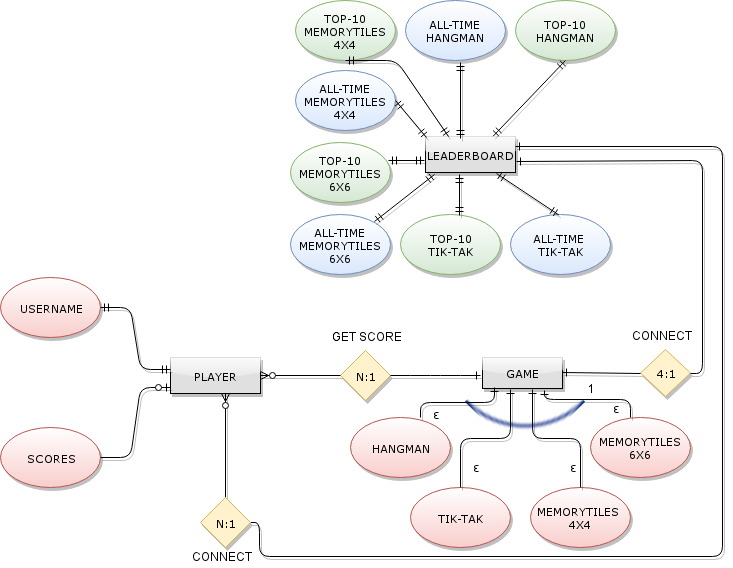

The diagram above was exported from draw.io. Its source (the exported page's mxGraphModel, read from the mxfile embedded in the PNG):
<mxGraphModel dx="3903" dy="734" grid="1" gridSize="10" guides="1" tooltips="1" connect="1" arrows="1" fold="1" page="1" pageScale="1" pageWidth="826" pageHeight="1169" background="#ffffff" math="0" shadow="0">
  <root>
    <mxCell id="0" style=";html=1;" />
    <mxCell id="1" style=";html=1;" parent="0" />
    <mxCell id="99" value="" style="shape=image;html=1;verticalAlign=top;verticalLabelPosition=bottom;labelBackgroundColor=#ffffff;imageAspect=0;aspect=fixed;image=https://cdn4.iconfinder.com/data/icons/32x32-free-design-icons/32/Arc.png;rotation=-135;" parent="1" vertex="1">
      <mxGeometry x="-1962" y="453" width="85" height="85" as="geometry" />
    </mxCell>
    <mxCell id="63" value="PLAYER" style="text;align=center;verticalAlign=middle;spacingLeft=4;spacingRight=4;strokeColor=#000000;fillColor=#e0e0e0;rotatable=0;points=[[0,0.5],[1,0.5]];portConstraint=eastwest;shadow=1;glass=1;fontFamily=Verdana;labelBackgroundColor=none;labelBorderColor=none;html=1;horizontal=1;fontSize=11;" parent="1" vertex="1">
      <mxGeometry x="-2274" y="452" width="90" height="36" as="geometry" />
    </mxCell>
    <mxCell id="64" value="&lt;font style=&quot;font-size: 11px;&quot;&gt;N:1&lt;/font&gt;" style="shape=rhombus;strokeWidth=1;fontSize=11;perimeter=rhombusPerimeter;whiteSpace=wrap;align=center;fillColor=#fff2cc;strokeColor=#d6b656;perimeterSpacing=0;shadow=1;fontFamily=Verdana;labelBackgroundColor=none;labelBorderColor=none;html=1;horizontal=1;" parent="1" vertex="1">
      <mxGeometry x="-2104" y="445" width="50" height="50" as="geometry" />
    </mxCell>
    <mxCell id="66" value="USERNAME" style="strokeWidth=1;shape=mxgraph.flowchart.start_1;whiteSpace=wrap;fillColor=#f8cecc;strokeColor=#b85450;gradientColor=#ffffff;gradientDirection=north;shadow=1;fontFamily=Verdana;align=center;labelBackgroundColor=none;labelBorderColor=none;html=1;horizontal=1;fontSize=11;" parent="1" vertex="1">
      <mxGeometry x="-2444" y="372" width="100" height="60" as="geometry" />
    </mxCell>
    <mxCell id="67" value="SCORES" style="strokeWidth=1;shape=mxgraph.flowchart.start_1;whiteSpace=wrap;fillColor=#f8cecc;strokeColor=#b85450;gradientColor=#ffffff;gradientDirection=north;shadow=1;fontFamily=Verdana;align=center;labelBackgroundColor=none;labelBorderColor=none;html=1;horizontal=1;fontSize=11;" parent="1" vertex="1">
      <mxGeometry x="-2444" y="522" width="100" height="60" as="geometry" />
    </mxCell>
    <mxCell id="68" value="" style="edgeStyle=entityRelationEdgeStyle;html=1;endArrow=ERmandOne;startArrow=ERmandOne;exitX=1;exitY=0.5;exitPerimeter=0;entryX=0.002;entryY=0.343;entryPerimeter=0;shadow=1;" parent="1" source="66" target="63" edge="1">
      <mxGeometry width="100" height="100" relative="1" as="geometry">
        <mxPoint x="-2304" y="512" as="sourcePoint" />
        <mxPoint x="-2214" y="242" as="targetPoint" />
      </mxGeometry>
    </mxCell>
    <mxCell id="71" value="" style="edgeStyle=entityRelationEdgeStyle;html=1;endArrow=ERzeroToOne;endFill=1;exitX=1;exitY=0.5;exitPerimeter=0;shadow=1;" parent="1" source="67" edge="1">
      <mxGeometry width="100" height="100" relative="1" as="geometry">
        <mxPoint x="-2329" y="632" as="sourcePoint" />
        <mxPoint x="-2274" y="482" as="targetPoint" />
      </mxGeometry>
    </mxCell>
    <mxCell id="73" value="" style="html=1;endArrow=ERzeroToMany;endFill=1;entryX=1;entryY=0.5;exitX=0;exitY=0.5;shadow=1;" parent="1" source="64" target="63" edge="1">
      <mxGeometry width="100" height="100" relative="1" as="geometry">
        <mxPoint x="-2014" y="532" as="sourcePoint" />
        <mxPoint x="-2204" y="582" as="targetPoint" />
      </mxGeometry>
    </mxCell>
    <mxCell id="74" value="" style="edgeStyle=entityRelationEdgeStyle;html=1;endArrow=ERone;endFill=1;exitX=1;exitY=0.5;shadow=1;" parent="1" source="64" edge="1">
      <mxGeometry width="100" height="100" relative="1" as="geometry">
        <mxPoint x="-1994" y="542" as="sourcePoint" />
        <mxPoint x="-1964" y="470" as="targetPoint" />
      </mxGeometry>
    </mxCell>
    <mxCell id="75" value="GAME" style="text;align=center;verticalAlign=middle;spacingLeft=4;spacingRight=4;strokeColor=#000000;fillColor=#e0e0e0;rotatable=0;points=[[0,0.5],[1,0.5]];portConstraint=eastwest;glass=1;comic=0;shadow=1;fontFamily=Verdana;labelBackgroundColor=none;labelBorderColor=none;html=1;horizontal=1;fontSize=11;" parent="1" vertex="1">
      <mxGeometry x="-1962" y="452" width="80" height="31" as="geometry" />
    </mxCell>
    <mxCell id="77" value="HANGMAN" style="strokeWidth=1;shape=mxgraph.flowchart.start_1;whiteSpace=wrap;fillColor=#f8cecc;strokeColor=#b85450;gradientColor=#ffffff;gradientDirection=north;shadow=1;fontFamily=Verdana;align=center;labelBackgroundColor=none;labelBorderColor=none;html=1;horizontal=1;fontSize=11;" parent="1" vertex="1">
      <mxGeometry x="-2094" y="512" width="100" height="60" as="geometry" />
    </mxCell>
    <mxCell id="78" value="TIK-TAK" style="strokeWidth=1;shape=mxgraph.flowchart.start_1;whiteSpace=wrap;fillColor=#f8cecc;strokeColor=#b85450;gradientColor=#ffffff;gradientDirection=north;shadow=1;fontFamily=Verdana;align=center;labelBackgroundColor=none;labelBorderColor=none;html=1;horizontal=1;fontSize=11;" parent="1" vertex="1">
      <mxGeometry x="-2034" y="582" width="100" height="60" as="geometry" />
    </mxCell>
    <mxCell id="79" value="MEMORYTILES&amp;nbsp;&lt;div&gt;4X4&lt;/div&gt;" style="strokeWidth=1;shape=mxgraph.flowchart.start_1;whiteSpace=wrap;fillColor=#f8cecc;strokeColor=#b85450;gradientColor=#ffffff;gradientDirection=north;shadow=1;fontFamily=Verdana;align=center;labelBackgroundColor=none;labelBorderColor=none;html=1;horizontal=1;fontSize=11;" parent="1" vertex="1">
      <mxGeometry x="-1914" y="582" width="100" height="60" as="geometry" />
    </mxCell>
    <mxCell id="80" value="MEMORYTILES&lt;div&gt;6X6&lt;/div&gt;" style="strokeWidth=1;shape=mxgraph.flowchart.start_1;whiteSpace=wrap;fillColor=#f8cecc;strokeColor=#b85450;gradientColor=#ffffff;gradientDirection=north;shadow=1;fontFamily=Verdana;align=center;labelBackgroundColor=none;labelBorderColor=none;html=1;horizontal=1;fontSize=11;" parent="1" vertex="1">
      <mxGeometry x="-1854" y="512" width="100" height="60" as="geometry" />
    </mxCell>
    <mxCell id="82" value="" style="edgeStyle=elbowEdgeStyle;html=1;endArrow=ERone;endFill=1;elbow=vertical;shadow=1;" parent="1" edge="1">
      <mxGeometry width="100" height="100" relative="1" as="geometry">
        <mxPoint x="-2024" y="512" as="sourcePoint" />
        <mxPoint x="-1950" y="482" as="targetPoint" />
      </mxGeometry>
    </mxCell>
    <mxCell id="85" value="" style="edgeStyle=elbowEdgeStyle;html=1;endArrow=ERone;endFill=1;elbow=vertical;exitX=0.5;exitY=0;exitPerimeter=0;shadow=1;" parent="1" source="78" edge="1">
      <mxGeometry x="-1984" y="483" width="100" height="100" as="geometry">
        <mxPoint x="-1984" y="513" as="sourcePoint" />
        <mxPoint x="-1934" y="484" as="targetPoint" />
      </mxGeometry>
    </mxCell>
    <mxCell id="86" value="" style="edgeStyle=elbowEdgeStyle;html=1;endArrow=ERone;endFill=1;elbow=vertical;exitX=0.5;exitY=0;exitPerimeter=0;entryX=0.623;entryY=1.017;entryPerimeter=0;shadow=1;" parent="1" source="79" target="75" edge="1">
      <mxGeometry x="-1956" y="488" width="100" height="100" as="geometry">
        <mxPoint x="-1956" y="518" as="sourcePoint" />
        <mxPoint x="-1904" y="488" as="targetPoint" />
        <Array as="points">
          <mxPoint x="-1884" y="533" />
        </Array>
      </mxGeometry>
    </mxCell>
    <mxCell id="89" value="" style="edgeStyle=elbowEdgeStyle;html=1;endArrow=ERone;endFill=1;elbow=vertical;entryX=0.78;entryY=1.049;entryPerimeter=0;shadow=1;" parent="1" source="80" target="75" edge="1">
      <mxGeometry x="-1946" y="498" width="100" height="100" as="geometry">
        <mxPoint x="-1854.3333333333333" y="592" as="sourcePoint" />
        <mxPoint x="-1901.8333333333333" y="493.66666666666674" as="targetPoint" />
        <Array as="points">
          <mxPoint x="-1814" y="494" />
        </Array>
      </mxGeometry>
    </mxCell>
    <mxCell id="91" value="&lt;font style=&quot;font-size: 11px;&quot;&gt;4:1&lt;/font&gt;" style="shape=rhombus;strokeWidth=1;fontSize=11;perimeter=rhombusPerimeter;whiteSpace=wrap;align=center;fillColor=#fff2cc;strokeColor=#d6b656;perimeterSpacing=0;shadow=1;fontFamily=Verdana;labelBackgroundColor=none;labelBorderColor=none;html=1;horizontal=1;" parent="1" vertex="1">
      <mxGeometry x="-1804" y="444" width="50" height="47" as="geometry" />
    </mxCell>
    <mxCell id="92" value="&lt;font style=&quot;font-size: 11px;&quot;&gt;LEADERBOARD&lt;/font&gt;" style="text;align=center;verticalAlign=middle;spacingLeft=4;spacingRight=4;strokeColor=#000000;fillColor=#e0e0e0;rotatable=0;points=[[0,0.5],[1,0.5]];portConstraint=eastwest;shadow=1;fontFamily=Verdana;labelBackgroundColor=none;labelBorderColor=none;html=1;horizontal=1;fontSize=11;glass=1;" parent="1" vertex="1">
      <mxGeometry x="-2019" y="231" width="90" height="36" as="geometry" />
    </mxCell>
    <mxCell id="94" value="" style="html=1;endArrow=ERone;endFill=1;exitX=0;exitY=0.5;shadow=1;" parent="1" source="91" edge="1">
      <mxGeometry width="100" height="100" relative="1" as="geometry">
        <mxPoint x="-1812" y="467" as="sourcePoint" />
        <mxPoint x="-1882" y="467" as="targetPoint" />
        <Array as="points" />
      </mxGeometry>
    </mxCell>
    <mxCell id="95" value="" style="html=1;endArrow=ERone;endFill=1;exitX=1;exitY=0.5;entryX=1.009;entryY=0.692;entryPerimeter=0;shadow=1;" parent="1" source="91" target="92" edge="1">
      <mxGeometry x="-1684" y="467" width="100" height="100" as="geometry">
        <mxPoint x="-1734" y="467" as="sourcePoint" />
        <mxPoint x="-1927" y="255" as="targetPoint" />
        <Array as="points">
          <mxPoint x="-1742" y="468" />
          <mxPoint x="-1742" y="255" />
        </Array>
      </mxGeometry>
    </mxCell>
    <mxCell id="101" value="1" style="text;html=1;strokeColor=none;fillColor=none;align=center;verticalAlign=middle;whiteSpace=wrap;shadow=1;" parent="1" vertex="1">
      <mxGeometry x="-1864" y="473" width="20" height="20" as="geometry" />
    </mxCell>
    <mxCell id="102" value="&lt;span&gt;ε&lt;/span&gt;" style="text;html=1;strokeColor=none;fillColor=none;align=center;verticalAlign=middle;whiteSpace=wrap;shadow=1;" parent="1" vertex="1">
      <mxGeometry x="-2014" y="499" width="10" height="20" as="geometry" />
    </mxCell>
    <mxCell id="103" value="&lt;span&gt;ε&lt;/span&gt;" style="text;html=1;strokeColor=none;fillColor=none;align=center;verticalAlign=middle;whiteSpace=wrap;shadow=1;" parent="1" vertex="1">
      <mxGeometry x="-1974" y="552" width="10" height="20" as="geometry" />
    </mxCell>
    <mxCell id="104" value="&lt;span&gt;ε&lt;/span&gt;" style="text;html=1;strokeColor=none;fillColor=none;align=center;verticalAlign=middle;whiteSpace=wrap;" parent="1" vertex="1">
      <mxGeometry x="-1877" y="552" width="10" height="20" as="geometry" />
    </mxCell>
    <mxCell id="105" value="&lt;span&gt;ε&lt;/span&gt;" style="text;html=1;strokeColor=none;fillColor=none;align=center;verticalAlign=middle;whiteSpace=wrap;shadow=1;" parent="1" vertex="1">
      <mxGeometry x="-1834" y="493" width="10" height="20" as="geometry" />
    </mxCell>
    <mxCell id="107" value="" style="html=1;endArrow=ERzeroToMany;endFill=1;entryX=0.609;entryY=1.009;entryPerimeter=0;exitX=0.5;exitY=0;shadow=1;" parent="1" source="90" target="63" edge="1">
      <mxGeometry width="100" height="100" relative="1" as="geometry">
        <mxPoint x="-2294" y="602" as="sourcePoint" />
        <mxPoint x="-2214" y="492" as="targetPoint" />
      </mxGeometry>
    </mxCell>
    <mxCell id="108" value="" style="edgeStyle=orthogonalEdgeStyle;html=1;endArrow=ERone;endFill=1;elbow=vertical;exitX=1;exitY=0.5;shadow=1;" parent="1" source="90" edge="1">
      <mxGeometry width="100" height="100" relative="1" as="geometry">
        <mxPoint x="-2218.9664429530203" y="650.9530201342282" as="sourcePoint" />
        <mxPoint x="-1929" y="241" as="targetPoint" />
        <Array as="points">
          <mxPoint x="-2185" y="617" />
          <mxPoint x="-2185" y="651" />
          <mxPoint x="-1722" y="651" />
          <mxPoint x="-1722" y="241" />
          <mxPoint x="-1929" y="241" />
        </Array>
      </mxGeometry>
    </mxCell>
    <mxCell id="109" value="&lt;div&gt;&lt;br&gt;&lt;/div&gt;&lt;div&gt;&lt;br&gt;&lt;/div&gt;" style="text;html=1;resizable=0;points=[];align=center;verticalAlign=middle;labelBackgroundColor=#ffffff;" parent="108" vertex="1" connectable="0">
      <mxGeometry x="0.1314" relative="1" as="geometry">
        <mxPoint as="offset" />
      </mxGeometry>
    </mxCell>
    <mxCell id="90" value="&lt;font style=&quot;font-size: 11px;&quot;&gt;N:1&lt;/font&gt;" style="shape=rhombus;strokeWidth=1;fontSize=11;perimeter=rhombusPerimeter;whiteSpace=wrap;align=center;fillColor=#fff2cc;strokeColor=#d6b656;perimeterSpacing=0;shadow=1;fontFamily=Verdana;labelBackgroundColor=none;labelBorderColor=none;html=1;horizontal=1;" parent="1" vertex="1">
      <mxGeometry x="-2244" y="592" width="50" height="50" as="geometry" />
    </mxCell>
    <mxCell id="111" value="CONNECT" style="text;html=1;resizable=0;points=[];autosize=1;align=left;verticalAlign=top;spacingTop=-4;" parent="1" vertex="1">
      <mxGeometry x="-2254" y="642" width="70" height="20" as="geometry" />
    </mxCell>
    <mxCell id="113" value="CONNECT" style="text;html=1;resizable=0;points=[];autosize=1;align=left;verticalAlign=top;spacingTop=-4;shadow=1;" parent="1" vertex="1">
      <mxGeometry x="-1814" y="421" width="70" height="20" as="geometry" />
    </mxCell>
    <mxCell id="114" value="GET SCORE" style="text;html=1;resizable=0;points=[];autosize=1;align=left;verticalAlign=top;spacingTop=-4;shadow=1;" parent="1" vertex="1">
      <mxGeometry x="-2114" y="422" width="80" height="20" as="geometry" />
    </mxCell>
    <mxCell id="118" value="ALL-TIME HANGMAN" style="strokeWidth=1;shape=mxgraph.flowchart.start_1;whiteSpace=wrap;fillColor=#dae8fc;strokeColor=#6c8ebf;gradientColor=#ffffff;gradientDirection=north;shadow=1;fontFamily=Verdana;align=center;labelBackgroundColor=none;labelBorderColor=none;html=1;horizontal=1;fontSize=11;" parent="1" vertex="1">
      <mxGeometry x="-2039" y="95" width="100" height="60" as="geometry" />
    </mxCell>
    <mxCell id="119" value="TOP-10&lt;br&gt;MEMORYTILES&lt;br&gt;4X4" style="strokeWidth=1;shape=mxgraph.flowchart.start_1;whiteSpace=wrap;fillColor=#d5e8d4;strokeColor=#82b366;gradientColor=#ffffff;gradientDirection=north;shadow=1;fontFamily=Verdana;align=center;labelBackgroundColor=none;labelBorderColor=none;html=1;horizontal=1;fontSize=11;" parent="1" vertex="1">
      <mxGeometry x="-2149" y="95" width="100" height="60" as="geometry" />
    </mxCell>
    <mxCell id="120" value="&lt;div&gt;ALL-TIME&lt;/div&gt;&lt;div&gt;MEMORYTILES&lt;/div&gt;&lt;div&gt;4X4&lt;/div&gt;" style="strokeWidth=1;shape=mxgraph.flowchart.start_1;whiteSpace=wrap;fillColor=#dae8fc;strokeColor=#6c8ebf;gradientColor=#ffffff;gradientDirection=north;shadow=1;fontFamily=Verdana;align=center;labelBackgroundColor=none;labelBorderColor=none;html=1;horizontal=1;fontSize=11;" parent="1" vertex="1">
      <mxGeometry x="-2149" y="165" width="100" height="60" as="geometry" />
    </mxCell>
    <mxCell id="121" value="&lt;div&gt;ALL-TIME&lt;/div&gt;&lt;div&gt;MEMORYTILES&lt;/div&gt;&lt;div&gt;6X6&lt;/div&gt;" style="strokeWidth=1;shape=mxgraph.flowchart.start_1;whiteSpace=wrap;fillColor=#dae8fc;strokeColor=#6c8ebf;gradientColor=#ffffff;gradientDirection=north;shadow=1;fontFamily=Verdana;align=center;labelBackgroundColor=none;labelBorderColor=none;html=1;horizontal=1;fontSize=11;" parent="1" vertex="1">
      <mxGeometry x="-2154" y="309" width="100" height="60" as="geometry" />
    </mxCell>
    <mxCell id="122" value="TOP-10&lt;div&gt;TIK-TAK&lt;/div&gt;" style="strokeWidth=1;shape=mxgraph.flowchart.start_1;whiteSpace=wrap;fillColor=#d5e8d4;strokeColor=#82b366;gradientColor=#ffffff;gradientDirection=north;shadow=1;fontFamily=Verdana;align=center;labelBackgroundColor=none;labelBorderColor=none;html=1;horizontal=1;fontSize=11;" parent="1" vertex="1">
      <mxGeometry x="-2044" y="309" width="100" height="60" as="geometry" />
    </mxCell>
    <mxCell id="123" value="TOP-10&lt;div&gt;MEMORYTILES&lt;/div&gt;&lt;div&gt;6X6&lt;/div&gt;" style="strokeWidth=1;shape=mxgraph.flowchart.start_1;whiteSpace=wrap;fillColor=#d5e8d4;strokeColor=#82b366;gradientColor=#ffffff;gradientDirection=north;shadow=1;fontFamily=Verdana;align=center;labelBackgroundColor=none;labelBorderColor=none;html=1;horizontal=1;fontSize=11;" parent="1" vertex="1">
      <mxGeometry x="-2154" y="237" width="100" height="60" as="geometry" />
    </mxCell>
    <mxCell id="124" value="TOP-10 HANGMAN" style="strokeWidth=1;shape=mxgraph.flowchart.start_1;whiteSpace=wrap;fillColor=#d5e8d4;strokeColor=#82b366;gradientColor=#ffffff;gradientDirection=north;shadow=1;fontFamily=Verdana;align=center;labelBackgroundColor=none;labelBorderColor=none;html=1;horizontal=1;fontSize=11;" parent="1" vertex="1">
      <mxGeometry x="-1929" y="95" width="100" height="60" as="geometry" />
    </mxCell>
    <mxCell id="125" value="ALL-TIME&amp;nbsp;&lt;div&gt;TIK-TAK&lt;/div&gt;" style="strokeWidth=1;shape=mxgraph.flowchart.start_1;whiteSpace=wrap;fillColor=#dae8fc;strokeColor=#6c8ebf;gradientColor=#ffffff;gradientDirection=north;shadow=1;fontFamily=Verdana;align=center;labelBackgroundColor=none;labelBorderColor=none;html=1;horizontal=1;fontSize=11;" parent="1" vertex="1">
      <mxGeometry x="-1934" y="309" width="100" height="60" as="geometry" />
    </mxCell>
    <mxCell id="127" value="" style="html=1;endArrow=ERmandOne;startArrow=ERmandOne;shadow=1;" parent="1" edge="1">
      <mxGeometry x="-2014.4705882352941" y="156.58823529411757" width="100" height="100" as="geometry">
        <mxPoint x="-1984" y="233" as="sourcePoint" />
        <mxPoint x="-1984" y="157" as="targetPoint" />
      </mxGeometry>
    </mxCell>
    <mxCell id="128" value="" style="html=1;endArrow=ERmandOne;startArrow=ERmandOne;exitX=0.731;exitY=-0.01;exitPerimeter=0;entryX=0.5;entryY=1;entryPerimeter=0;shadow=1;" parent="1" target="124" edge="1">
      <mxGeometry x="-1906.4705882352941" y="154.58823529411757" width="100" height="100" as="geometry">
        <mxPoint x="-1951.3333333333335" y="230.66666666666663" as="sourcePoint" />
        <mxPoint x="-1876" y="155" as="targetPoint" />
      </mxGeometry>
    </mxCell>
    <mxCell id="129" value="" style="html=1;endArrow=ERmandOne;startArrow=ERmandOne;exitX=0.261;exitY=0.011;exitPerimeter=0;entryX=0.5;entryY=1;entryPerimeter=0;shadow=1;" parent="1" source="92" target="119" edge="1">
      <mxGeometry x="-1988.4705882352941" y="176.58823529411757" width="100" height="100" as="geometry">
        <mxPoint x="-1955.7058823529412" y="253.41176470588243" as="sourcePoint" />
        <mxPoint x="-1958" y="177" as="targetPoint" />
        <Array as="points">
          <mxPoint x="-2048" y="155" />
        </Array>
      </mxGeometry>
    </mxCell>
    <mxCell id="131" value="" style="html=1;endArrow=ERmandOne;startArrow=ERmandOne;exitX=0.012;exitY=0.02;exitPerimeter=0;entryX=1;entryY=0.5;entryPerimeter=0;shadow=1;" parent="1" source="92" target="120" edge="1">
      <mxGeometry x="-1978.4705882352941" y="186.58823529411757" width="100" height="100" as="geometry">
        <mxPoint x="-1945.7058823529412" y="263.41176470588243" as="sourcePoint" />
        <mxPoint x="-2047" y="197" as="targetPoint" />
      </mxGeometry>
    </mxCell>
    <mxCell id="132" value="" style="html=1;endArrow=ERmandOne;startArrow=ERmandOne;exitX=0.978;exitY=0.307;exitPerimeter=0;entryX=-0.006;entryY=0.678;entryPerimeter=0;shadow=1;" parent="1" source="123" target="92" edge="1">
      <mxGeometry x="-2071.470588235294" y="220.58823529411757" width="100" height="100" as="geometry">
        <mxPoint x="-2038.7058823529412" y="297.41176470588243" as="sourcePoint" />
        <mxPoint x="-2041" y="221" as="targetPoint" />
      </mxGeometry>
    </mxCell>
    <mxCell id="133" value="" style="html=1;endArrow=ERmandOne;startArrow=ERmandOne;exitX=0.482;exitY=0.052;exitPerimeter=0;entryX=0.79;entryY=1.029;entryPerimeter=0;shadow=1;" parent="1" target="92" edge="1">
      <mxGeometry x="-1918.4705882352941" y="232.58823529411757" width="100" height="100" as="geometry">
        <mxPoint x="-1885.7058823529412" y="309.41176470588243" as="sourcePoint" />
        <mxPoint x="-1888" y="263" as="targetPoint" />
      </mxGeometry>
    </mxCell>
    <mxCell id="134" value="" style="html=1;endArrow=ERmandOne;startArrow=ERmandOne;exitX=0.585;exitY=0.012;exitPerimeter=0;shadow=1;" parent="1" source="122" edge="1">
      <mxGeometry x="-1954.4705882352941" y="229.58823529411757" width="100" height="100" as="geometry">
        <mxPoint x="-1988" y="306" as="sourcePoint" />
        <mxPoint x="-1985" y="269" as="targetPoint" />
      </mxGeometry>
    </mxCell>
    <mxCell id="135" value="" style="html=1;endArrow=ERmandOne;startArrow=ERmandOne;exitX=0.835;exitY=0.123;exitPerimeter=0;entryX=0.105;entryY=1.048;entryPerimeter=0;shadow=1;" parent="1" source="121" target="92" edge="1">
      <mxGeometry x="-2050.470588235294" y="229.58823529411757" width="100" height="100" as="geometry">
        <mxPoint x="-2017.7058823529412" y="306.41176470588243" as="sourcePoint" />
        <mxPoint x="-2048" y="285" as="targetPoint" />
      </mxGeometry>
    </mxCell>
  </root>
</mxGraphModel>